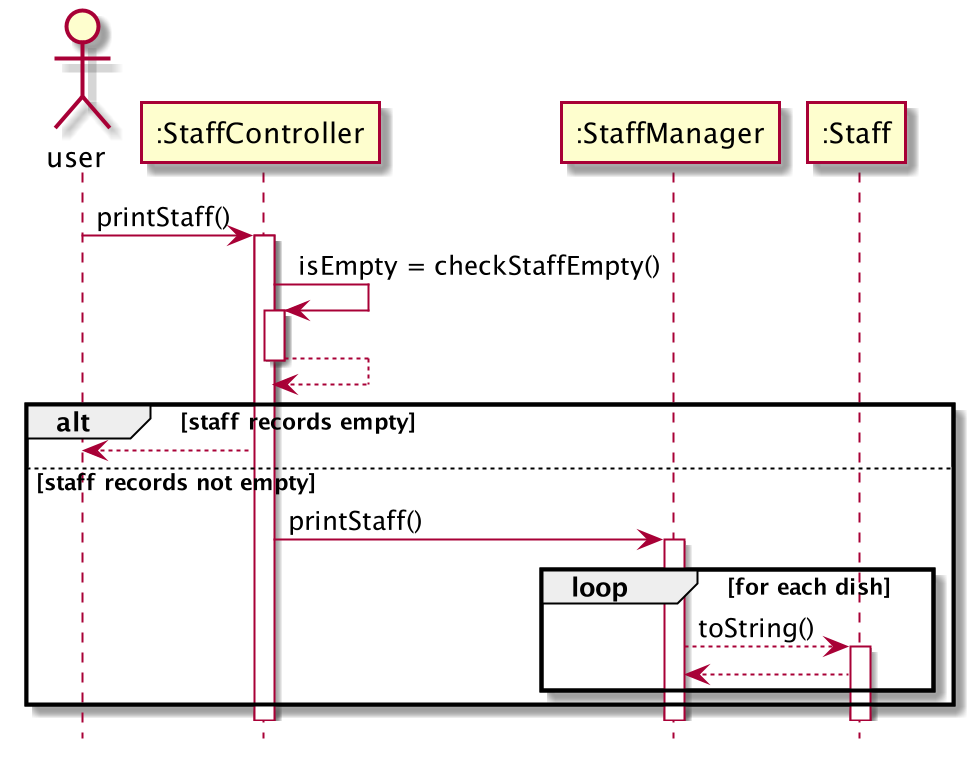

The diagram above was rendered by PlantUML. Its source (embedded in the PNG):
@startuml

hide footbox

actor user
participant ":StaffController" as staffcontroller
participant ":StaffManager" as staffmanager
participant ":Staff" as staff


user -> staffcontroller: printStaff()
activate staffcontroller

staffcontroller -> staffcontroller: isEmpty = checkStaffEmpty()
activate staffcontroller
staffcontroller --> staffcontroller
deactivate staffcontroller

alt staff records empty
staffcontroller --> user

else staff records not empty
staffcontroller->staffmanager: printStaff()
activate staffmanager
group loop [for each dish]
staffmanager --> staff: toString()
activate staff
staff --> staffmanager
end

end
@enduml